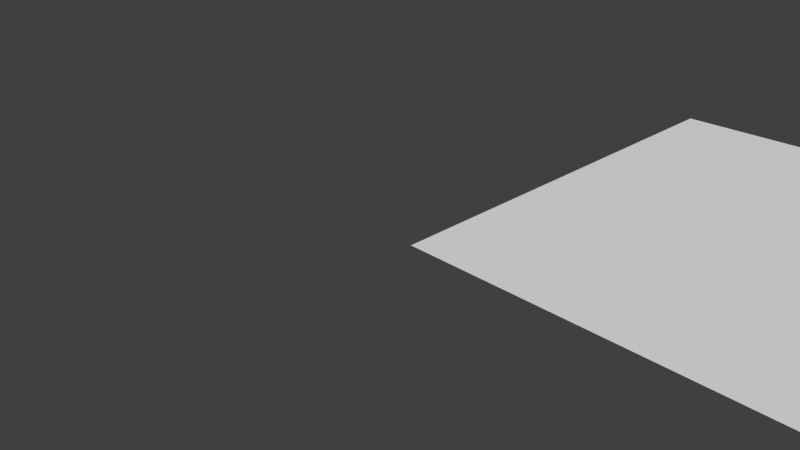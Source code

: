 # Source: ui-editor-example.blend  (saved by Blender 2.75.0; exported with 4.5.12 LTS)
import bpy
from mathutils import Matrix  # noqa: F401  (used for matrix-valued properties, if any)

bpy.ops.wm.read_factory_settings(use_empty=True)
scene = bpy.context.scene
scene.name = 'Scene'

# ---- collections
col_collection_1 = bpy.data.collections.new('Collection 1'); scene.collection.children.link(col_collection_1)

# ---- world
world_world = bpy.data.worlds.new('World'); scene.world = world_world
world_world.color = (0.05088, 0.05088, 0.05088)
world_world.use_sun_shadow = False
world_world.sun_shadow_jitter_overblur = 0.0
world_world.cycles.sampling_method = 'MANUAL'
world_world.cycles.sample_map_resolution = 256

# ---- cameras
cam_camera = bpy.data.cameras.new('Camera')
cam_camera.clip_end = 100.0
cam_camera.lens = 35.0
cam_camera.sensor_width = 32.0
cam_camera.sensor_height = 18.0
cam_camera.ortho_scale = 7.314
cam_camera.dof.focus_distance = 0.0
cam_camera.dof.aperture_fstop = 128.0

# ---- meshes
me_plane_008 = bpy.data.meshes.new('Plane.008')
me_plane_008.from_pydata([(0.0, 0.0, 0.0), (12.26, 0.0, 0.0), (0.0, 6.972, 0.0), (12.26, 6.972, 0.0)], [], [(0, 1, 3, 2)])
me_plane_008.use_remesh_preserve_volume = False
me_plane_008.use_remesh_preserve_attributes = False
me_plane_008.use_mirror_vertex_groups = False
me_plane_008.update()
me_plane_010 = bpy.data.meshes.new('Plane.010')
me_plane_010.from_pydata([(0.0, 0.0, 0.0), (2.0, 0.0, 0.0), (0.0, 2.0, 0.0), (2.0, 2.0, 0.0)], [], [(0, 1, 3, 2)])
me_plane_010.use_remesh_preserve_volume = False
me_plane_010.use_remesh_preserve_attributes = False
me_plane_010.use_mirror_vertex_groups = False
me_plane_010.update()

# ---- objects
ob_plane = bpy.data.objects.new('Plane', me_plane_008)
ob_plane_001 = bpy.data.objects.new('Plane.001', me_plane_010)
ob_camera = bpy.data.objects.new('Camera', cam_camera)

# ---- transforms, parenting, visibility, modifiers, constraints
ob_plane.location = (-1.825, -0.2116, -1e-07)
ob_plane.lineart.crease_threshold = 0.0
ob_plane_001.parent = ob_plane
ob_plane_001.location = (9.97, 0.2909, 0.0001004)
ob_plane_001.scale = (1.04, 1.0, 1.0)
ob_plane_001.lineart.crease_threshold = 0.0
ob_camera.location = (5.493, -7.227, 5.344)
ob_camera.rotation_euler = (1.109, 0.01082, 0.8149)
ob_camera.lock_rotations_4d = False
ob_camera.empty_display_type = 'ARROWS'
ob_camera.color = (0.0, 0.0, 0.0, 0.0)
ob_camera.display_type = 'WIRE'
ob_camera.lineart.crease_threshold = 0.0

# ---- collection membership
col_collection_1.objects.link(ob_plane)
col_collection_1.objects.link(ob_plane_001)
col_collection_1.objects.link(ob_camera)

# ---- scene / render settings (as saved in the file)
scene.camera = ob_camera
scene.frame_start = 1; scene.frame_end = 250; scene.frame_set(0)
scene.render.engine = 'BLENDER_EEVEE_NEXT'
scene.render.resolution_percentage = 50
scene.render.dither_intensity = 0.0
scene.cycles.use_denoising = False
scene.cycles.samples = 10
scene.cycles.sampling_pattern = 'TABULATED_SOBOL'
scene.cycles.light_sampling_threshold = 0.0
scene.cycles.use_adaptive_sampling = False
scene.cycles.use_light_tree = False
scene.cycles.blur_glossy = 0.0
scene.cycles.pixel_filter_type = 'GAUSSIAN'
scene.cycles.sample_clamp_indirect = 0.0
scene.view_settings.view_transform = 'Standard'
bpy.context.view_layer.update()

# ---- added for rendering (the .blend has no usable light): sun
light_auto_sun = bpy.data.lights.new('AutoSun', 'SUN')
light_auto_sun.energy = 3.0
light_auto_sun.angle = 0.0523599
ob_auto_sun = bpy.data.objects.new('AutoSun', light_auto_sun)
scene.collection.objects.link(ob_auto_sun)
ob_auto_sun.rotation_euler = (0.872665, 0.174533, 0.523599)
bpy.context.view_layer.update()
